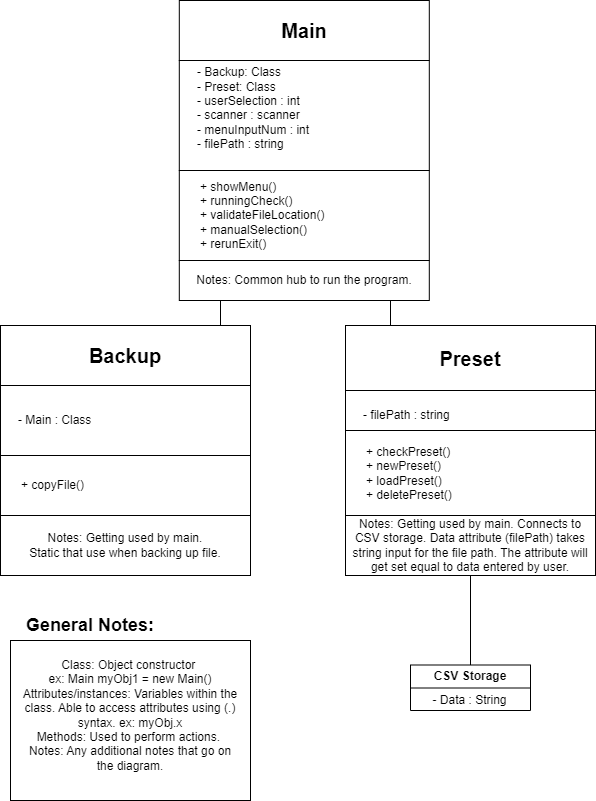

The diagram above was exported from draw.io. Its source (the exported page's mxGraphModel, read from the mxfile embedded in the PNG):
<mxGraphModel dx="1120" dy="494" grid="1" gridSize="10" guides="1" tooltips="1" connect="1" arrows="1" fold="1" page="1" pageScale="1" pageWidth="827" pageHeight="1169" math="0" shadow="0">
  <root>
    <mxCell id="WIyWlLk6GJQsqaUBKTNV-0" />
    <mxCell id="WIyWlLk6GJQsqaUBKTNV-1" parent="WIyWlLk6GJQsqaUBKTNV-0" />
    <mxCell id="zGMO4bP0jg8MDe0vYKmA-5" value="" style="endArrow=none;html=1;rounded=0;" parent="WIyWlLk6GJQsqaUBKTNV-1" edge="1">
      <mxGeometry width="50" height="50" relative="1" as="geometry">
        <mxPoint x="580" y="674.5" as="sourcePoint" />
        <mxPoint x="580" y="584.5" as="targetPoint" />
      </mxGeometry>
    </mxCell>
    <mxCell id="zGMO4bP0jg8MDe0vYKmA-6" value="CSV Storage" style="swimlane;whiteSpace=wrap;html=1;" parent="WIyWlLk6GJQsqaUBKTNV-1" vertex="1">
      <mxGeometry x="520" y="674.5" width="120" height="45.5" as="geometry" />
    </mxCell>
    <mxCell id="zGMO4bP0jg8MDe0vYKmA-7" value="- Data : String" style="text;html=1;align=center;verticalAlign=middle;resizable=0;points=[];autosize=1;strokeColor=none;fillColor=none;" parent="zGMO4bP0jg8MDe0vYKmA-6" vertex="1">
      <mxGeometry x="8.8" y="20" width="100" height="30" as="geometry" />
    </mxCell>
    <mxCell id="XtYqoCExkB14VuKQowXa-0" value="" style="endArrow=none;html=1;rounded=0;" edge="1" parent="WIyWlLk6GJQsqaUBKTNV-1">
      <mxGeometry width="50" height="50" relative="1" as="geometry">
        <mxPoint x="330" y="340" as="sourcePoint" />
        <mxPoint x="330" y="260" as="targetPoint" />
      </mxGeometry>
    </mxCell>
    <mxCell id="XtYqoCExkB14VuKQowXa-1" value="" style="endArrow=none;html=1;rounded=0;" edge="1" parent="WIyWlLk6GJQsqaUBKTNV-1">
      <mxGeometry width="50" height="50" relative="1" as="geometry">
        <mxPoint x="500" y="340" as="sourcePoint" />
        <mxPoint x="500" y="260" as="targetPoint" />
      </mxGeometry>
    </mxCell>
    <mxCell id="XtYqoCExkB14VuKQowXa-7" value="&lt;b&gt;&lt;font style=&quot;font-size: 20px;&quot;&gt;Main&lt;/font&gt;&lt;/b&gt;" style="rounded=0;whiteSpace=wrap;html=1;" vertex="1" parent="WIyWlLk6GJQsqaUBKTNV-1">
      <mxGeometry x="288.8" y="10" width="250" height="60" as="geometry" />
    </mxCell>
    <mxCell id="XtYqoCExkB14VuKQowXa-8" value="&lt;blockquote style=&quot;margin: 0 0 0 40px; border: none; padding: 0px;&quot;&gt;&lt;/blockquote&gt;&lt;span style=&quot;background-color: initial;&quot;&gt;- Backup: Class&lt;/span&gt;&lt;br&gt;&lt;div style=&quot;&quot;&gt;- Preset: Class&lt;/div&gt;&lt;div style=&quot;&quot;&gt;- userSelection : int&lt;/div&gt;&lt;div style=&quot;&quot;&gt;- scanner : scanner&lt;/div&gt;&lt;div style=&quot;&quot;&gt;- menuInputNum : int&lt;/div&gt;&lt;div style=&quot;&quot;&gt;- filePath : string&lt;/div&gt;&lt;div style=&quot;&quot;&gt;&lt;br&gt;&lt;/div&gt;" style="rounded=0;whiteSpace=wrap;html=1;align=left;spacingLeft=16;" vertex="1" parent="WIyWlLk6GJQsqaUBKTNV-1">
      <mxGeometry x="288.8" y="70" width="250" height="110" as="geometry" />
    </mxCell>
    <mxCell id="XtYqoCExkB14VuKQowXa-9" value="&lt;div&gt;&lt;br&gt;&lt;/div&gt;+ showMenu()&lt;div&gt;+ runningCheck()&lt;/div&gt;&lt;div&gt;+ validateFileLocation()&amp;nbsp;&lt;div&gt;+ manualSelection()&lt;div&gt;&lt;span style=&quot;background-color: initial;&quot;&gt;+ rerunExit()&lt;/span&gt;&lt;/div&gt;&lt;div&gt;&lt;span style=&quot;background-color: initial;&quot;&gt;&lt;br&gt;&lt;/span&gt;&lt;/div&gt;&lt;/div&gt;&lt;/div&gt;" style="rounded=0;whiteSpace=wrap;html=1;align=left;spacingTop=0;spacingLeft=19;" vertex="1" parent="WIyWlLk6GJQsqaUBKTNV-1">
      <mxGeometry x="288.8" y="180" width="250" height="90" as="geometry" />
    </mxCell>
    <mxCell id="XtYqoCExkB14VuKQowXa-10" value="Notes: Common hub to run the program." style="rounded=0;whiteSpace=wrap;html=1;" vertex="1" parent="WIyWlLk6GJQsqaUBKTNV-1">
      <mxGeometry x="288.8" y="270" width="250" height="40" as="geometry" />
    </mxCell>
    <mxCell id="XtYqoCExkB14VuKQowXa-11" value="&lt;b&gt;&lt;font style=&quot;font-size: 20px;&quot;&gt;Backup&lt;/font&gt;&lt;/b&gt;" style="rounded=0;whiteSpace=wrap;html=1;" vertex="1" parent="WIyWlLk6GJQsqaUBKTNV-1">
      <mxGeometry x="110" y="335" width="250" height="60" as="geometry" />
    </mxCell>
    <mxCell id="XtYqoCExkB14VuKQowXa-12" value="&lt;blockquote style=&quot;margin: 0 0 0 40px; border: none; padding: 0px;&quot;&gt;&lt;/blockquote&gt;&lt;div&gt;- Main : Class&amp;nbsp;&lt;/div&gt;" style="rounded=0;whiteSpace=wrap;html=1;align=left;spacingLeft=16;" vertex="1" parent="WIyWlLk6GJQsqaUBKTNV-1">
      <mxGeometry x="110" y="395" width="250" height="70" as="geometry" />
    </mxCell>
    <mxCell id="XtYqoCExkB14VuKQowXa-13" value="+ copyFile()" style="rounded=0;whiteSpace=wrap;html=1;align=left;spacingTop=0;spacingLeft=19;" vertex="1" parent="WIyWlLk6GJQsqaUBKTNV-1">
      <mxGeometry x="110" y="465" width="250" height="60" as="geometry" />
    </mxCell>
    <mxCell id="XtYqoCExkB14VuKQowXa-14" value="Notes: Getting used by main.&lt;div&gt;Static that use when backing up file.&lt;/div&gt;" style="rounded=0;whiteSpace=wrap;html=1;" vertex="1" parent="WIyWlLk6GJQsqaUBKTNV-1">
      <mxGeometry x="110" y="525" width="250" height="60" as="geometry" />
    </mxCell>
    <mxCell id="XtYqoCExkB14VuKQowXa-15" value="&lt;b&gt;&lt;font style=&quot;font-size: 20px;&quot;&gt;Preset&lt;/font&gt;&lt;/b&gt;" style="rounded=0;whiteSpace=wrap;html=1;" vertex="1" parent="WIyWlLk6GJQsqaUBKTNV-1">
      <mxGeometry x="455" y="335" width="250" height="65" as="geometry" />
    </mxCell>
    <mxCell id="XtYqoCExkB14VuKQowXa-16" value="&lt;blockquote style=&quot;margin: 0 0 0 40px; border: none; padding: 0px;&quot;&gt;&lt;/blockquote&gt;&lt;div&gt;- filePath : string&amp;nbsp;&amp;nbsp;&lt;/div&gt;" style="rounded=0;whiteSpace=wrap;html=1;align=left;spacingLeft=16;" vertex="1" parent="WIyWlLk6GJQsqaUBKTNV-1">
      <mxGeometry x="455" y="400" width="250" height="50" as="geometry" />
    </mxCell>
    <mxCell id="XtYqoCExkB14VuKQowXa-17" value="+ checkPreset()&lt;div&gt;+ newPreset()&lt;/div&gt;&lt;div&gt;+ loadPreset()&lt;/div&gt;&lt;div&gt;+ deletePreset()&lt;/div&gt;" style="rounded=0;whiteSpace=wrap;html=1;align=left;spacingTop=0;spacingLeft=19;" vertex="1" parent="WIyWlLk6GJQsqaUBKTNV-1">
      <mxGeometry x="455" y="440" width="250" height="85" as="geometry" />
    </mxCell>
    <mxCell id="XtYqoCExkB14VuKQowXa-18" value="Notes: Getting used by main. Connects to CSV storage. Data attribute (filePath) takes string input for the file path. The attribute will get set equal to data entered by user." style="rounded=0;whiteSpace=wrap;html=1;" vertex="1" parent="WIyWlLk6GJQsqaUBKTNV-1">
      <mxGeometry x="455" y="525" width="250" height="60" as="geometry" />
    </mxCell>
    <mxCell id="XtYqoCExkB14VuKQowXa-22" value="" style="rounded=0;whiteSpace=wrap;html=1;" vertex="1" parent="WIyWlLk6GJQsqaUBKTNV-1">
      <mxGeometry x="120" y="650" width="240" height="160" as="geometry" />
    </mxCell>
    <mxCell id="XtYqoCExkB14VuKQowXa-23" value="&lt;font style=&quot;font-size: 18px;&quot;&gt;&lt;b style=&quot;&quot;&gt;General Notes:&lt;/b&gt;&lt;/font&gt;" style="text;html=1;align=center;verticalAlign=middle;whiteSpace=wrap;rounded=0;" vertex="1" parent="WIyWlLk6GJQsqaUBKTNV-1">
      <mxGeometry x="120" y="620" width="160" height="30" as="geometry" />
    </mxCell>
    <mxCell id="XtYqoCExkB14VuKQowXa-24" value="Class: Object constructor&amp;nbsp;&lt;div&gt;ex: Main myObj1 = new Main()&lt;/div&gt;&lt;div&gt;Attributes/instances: Variables within the class. Able to access attributes using (.) syntax. ex: myObj.x&lt;/div&gt;&lt;div&gt;Methods: Used to perform actions.&amp;nbsp;&lt;/div&gt;&lt;div&gt;Notes: Any additional notes that go on the diagram.&lt;/div&gt;" style="text;html=1;align=center;verticalAlign=middle;whiteSpace=wrap;rounded=0;" vertex="1" parent="WIyWlLk6GJQsqaUBKTNV-1">
      <mxGeometry x="130" y="660" width="220" height="130" as="geometry" />
    </mxCell>
  </root>
</mxGraphModel>